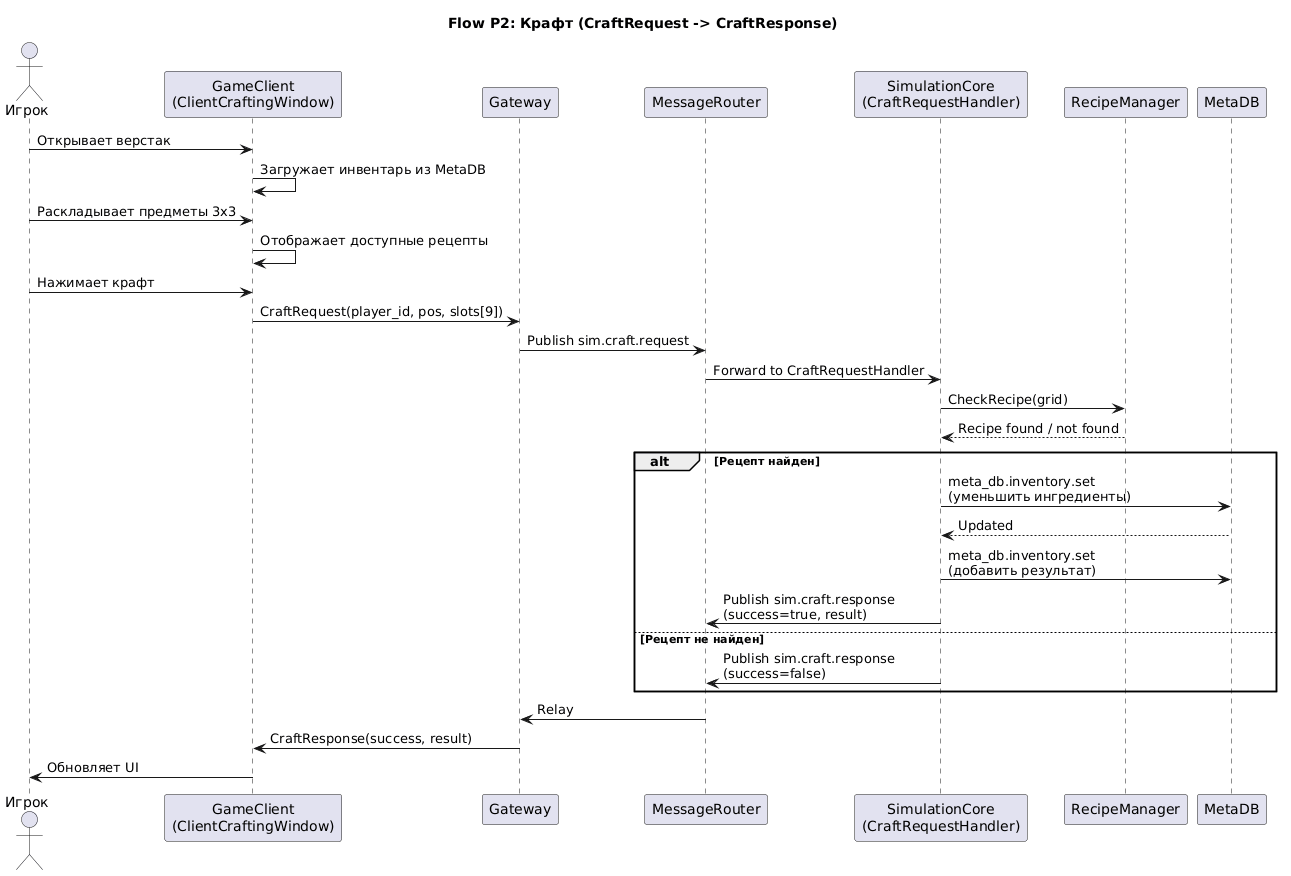

The diagram above was rendered by PlantUML. Its source (embedded in the PNG):
@startuml player-crafting
title **Flow P2: Крафт (CraftRequest -> CraftResponse)**

actor "Игрок" as Player
participant "GameClient\n(ClientCraftingWindow)" as Client
participant "Gateway" as GW
participant "MessageRouter" as MR
participant "SimulationCore\n(CraftRequestHandler)" as Sim
participant "RecipeManager" as RM
participant "MetaDB" as MDB

Player -> Client: Открывает верстак
Client -> Client: Загружает инвентарь из MetaDB
Player -> Client: Раскладывает предметы 3x3
Client -> Client: Отображает доступные рецепты
Player -> Client: Нажимает крафт
Client -> GW: CraftRequest(player_id, pos, slots[9])
GW -> MR: Publish sim.craft.request
MR -> Sim: Forward to CraftRequestHandler
Sim -> RM: CheckRecipe(grid)
RM --> Sim: Recipe found / not found
alt Рецепт найден
    Sim -> MDB: meta_db.inventory.set\n(уменьшить ингредиенты)
    MDB --> Sim: Updated
    Sim -> MDB: meta_db.inventory.set\n(добавить результат)
    Sim -> MR: Publish sim.craft.response\n(success=true, result)
else Рецепт не найден
    Sim -> MR: Publish sim.craft.response\n(success=false)
end
MR -> GW: Relay
GW -> Client: CraftResponse(success, result)
Client -> Player: Обновляет UI

@enduml